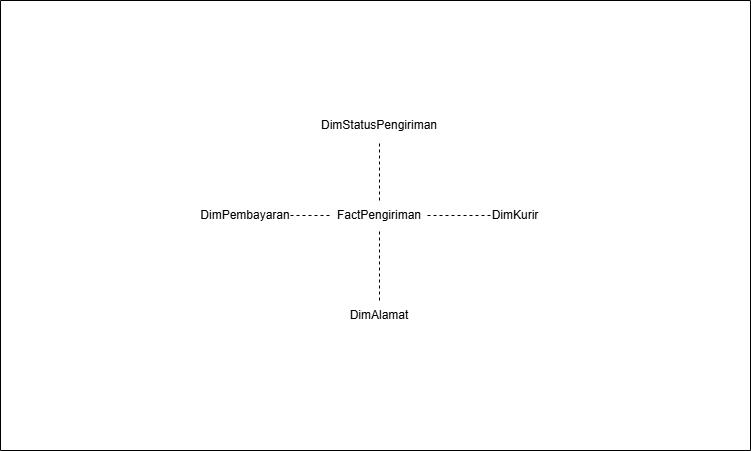

The diagram above was exported from draw.io. Its source (the exported page's mxGraphModel, read from the mxfile embedded in the PNG):
<mxGraphModel dx="1050" dy="603" grid="1" gridSize="10" guides="1" tooltips="1" connect="1" arrows="1" fold="1" page="1" pageScale="1" pageWidth="827" pageHeight="1169" math="0" shadow="0">
  <root>
    <mxCell id="0" />
    <mxCell id="1" parent="0" />
    <mxCell id="BrJvnKaOKak1np-gUCGq-4" value="DimKurir" style="text;html=1;align=center;verticalAlign=middle;whiteSpace=wrap;rounded=0;" parent="1" vertex="1">
      <mxGeometry x="530" y="240" width="50" height="30" as="geometry" />
    </mxCell>
    <mxCell id="BrJvnKaOKak1np-gUCGq-5" value="FactPengiriman" style="text;html=1;align=center;verticalAlign=middle;whiteSpace=wrap;rounded=0;" parent="1" vertex="1">
      <mxGeometry x="372" y="240" width="94" height="30" as="geometry" />
    </mxCell>
    <mxCell id="BrJvnKaOKak1np-gUCGq-13" value="" style="endArrow=none;dashed=1;html=1;rounded=0;exitX=1;exitY=0.5;exitDx=0;exitDy=0;entryX=0;entryY=0.5;entryDx=0;entryDy=0;" parent="1" source="BrJvnKaOKak1np-gUCGq-3" target="BrJvnKaOKak1np-gUCGq-5" edge="1">
      <mxGeometry width="50" height="50" relative="1" as="geometry">
        <mxPoint x="350" y="400" as="sourcePoint" />
        <mxPoint x="400" y="350" as="targetPoint" />
      </mxGeometry>
    </mxCell>
    <mxCell id="BrJvnKaOKak1np-gUCGq-16" value="" style="endArrow=none;dashed=1;html=1;rounded=0;entryX=1;entryY=0.5;entryDx=0;entryDy=0;exitX=0;exitY=0.5;exitDx=0;exitDy=0;" parent="1" source="BrJvnKaOKak1np-gUCGq-4" target="BrJvnKaOKak1np-gUCGq-5" edge="1">
      <mxGeometry width="50" height="50" relative="1" as="geometry">
        <mxPoint x="350" y="400" as="sourcePoint" />
        <mxPoint x="400" y="350" as="targetPoint" />
      </mxGeometry>
    </mxCell>
    <mxCell id="BrJvnKaOKak1np-gUCGq-17" value="" style="endArrow=none;dashed=1;html=1;rounded=0;entryX=0.5;entryY=1;entryDx=0;entryDy=0;exitX=0.5;exitY=0;exitDx=0;exitDy=0;" parent="1" source="BrJvnKaOKak1np-gUCGq-5" target="BrJvnKaOKak1np-gUCGq-9" edge="1">
      <mxGeometry width="50" height="50" relative="1" as="geometry">
        <mxPoint x="429" y="350" as="sourcePoint" />
        <mxPoint x="429" y="280" as="targetPoint" />
      </mxGeometry>
    </mxCell>
    <mxCell id="BrJvnKaOKak1np-gUCGq-18" value="" style="endArrow=none;dashed=1;html=1;rounded=0;entryX=0.5;entryY=1;entryDx=0;entryDy=0;exitX=0.5;exitY=0;exitDx=0;exitDy=0;" parent="1" source="BrJvnKaOKak1np-gUCGq-10" target="BrJvnKaOKak1np-gUCGq-5" edge="1">
      <mxGeometry width="50" height="50" relative="1" as="geometry">
        <mxPoint x="350" y="400" as="sourcePoint" />
        <mxPoint x="400" y="350" as="targetPoint" />
      </mxGeometry>
    </mxCell>
    <mxCell id="BrJvnKaOKak1np-gUCGq-25" value="" style="swimlane;startSize=0;" parent="1" vertex="1">
      <mxGeometry x="40" y="40" width="750" height="450" as="geometry" />
    </mxCell>
    <mxCell id="BrJvnKaOKak1np-gUCGq-3" value="DimPembayaran" style="text;html=1;align=center;verticalAlign=middle;whiteSpace=wrap;rounded=0;" parent="BrJvnKaOKak1np-gUCGq-25" vertex="1">
      <mxGeometry x="200" y="200" width="90" height="30" as="geometry" />
    </mxCell>
    <mxCell id="BrJvnKaOKak1np-gUCGq-10" value="DimAlamat" style="text;html=1;align=center;verticalAlign=middle;whiteSpace=wrap;rounded=0;" parent="BrJvnKaOKak1np-gUCGq-25" vertex="1">
      <mxGeometry x="319" y="300" width="120" height="30" as="geometry" />
    </mxCell>
    <mxCell id="BrJvnKaOKak1np-gUCGq-9" value="DimStatusPengiriman" style="text;html=1;align=center;verticalAlign=middle;whiteSpace=wrap;rounded=0;" parent="BrJvnKaOKak1np-gUCGq-25" vertex="1">
      <mxGeometry x="319" y="110" width="120" height="30" as="geometry" />
    </mxCell>
  </root>
</mxGraphModel>